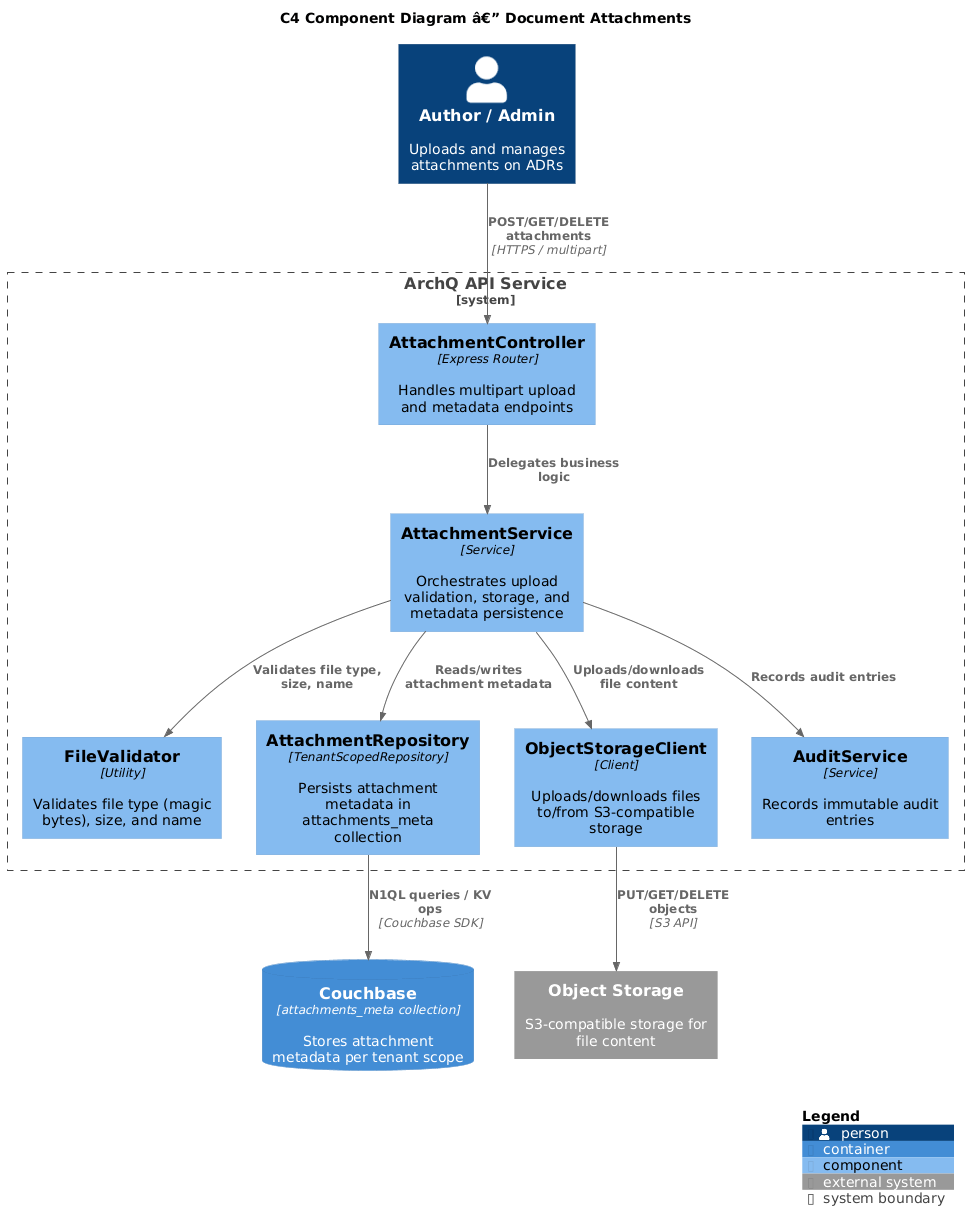

The diagram above was rendered by PlantUML. Its source (embedded in the PNG):
@startuml
!include https://raw.githubusercontent.com/plantuml-stdlib/C4-PlantUML/master/C4_Component.puml

title C4 Component Diagram â€” Document Attachments

Person(user, "Author / Admin", "Uploads and manages attachments on ADRs")

System_Boundary(api, "ArchQ API Service") {
    Component(ctrl, "AttachmentController", "Express Router", "Handles multipart upload and metadata endpoints")
    Component(svc, "AttachmentService", "Service", "Orchestrates upload validation, storage, and metadata persistence")
    Component(validator, "FileValidator", "Utility", "Validates file type (magic bytes), size, and name")
    Component(repo, "AttachmentRepository", "TenantScopedRepository", "Persists attachment metadata in attachments_meta collection")
    Component(storage, "ObjectStorageClient", "Client", "Uploads/downloads files to/from S3-compatible storage")
    Component(auditSvc, "AuditService", "Service", "Records immutable audit entries")
}

ContainerDb(cb, "Couchbase", "attachments_meta collection", "Stores attachment metadata per tenant scope")
System_Ext(s3, "Object Storage", "S3-compatible storage for file content")

Rel(user, ctrl, "POST/GET/DELETE attachments", "HTTPS / multipart")
Rel(ctrl, svc, "Delegates business logic")
Rel(svc, validator, "Validates file type, size, name")
Rel(svc, repo, "Reads/writes attachment metadata")
Rel(svc, storage, "Uploads/downloads file content")
Rel(svc, auditSvc, "Records audit entries")
Rel(repo, cb, "N1QL queries / KV ops", "Couchbase SDK")
Rel(storage, s3, "PUT/GET/DELETE objects", "S3 API")

SHOW_LEGEND()
@enduml